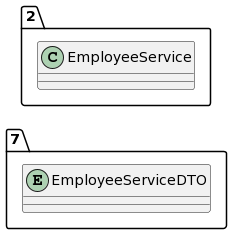

The diagram above was rendered by PlantUML. Its source (embedded in the PNG):
@startuml
allow_mixing
left to right direction
package "7"{
entity EmployeeServiceDTO

}
package "2"{
class EmployeeService
}
@enduml